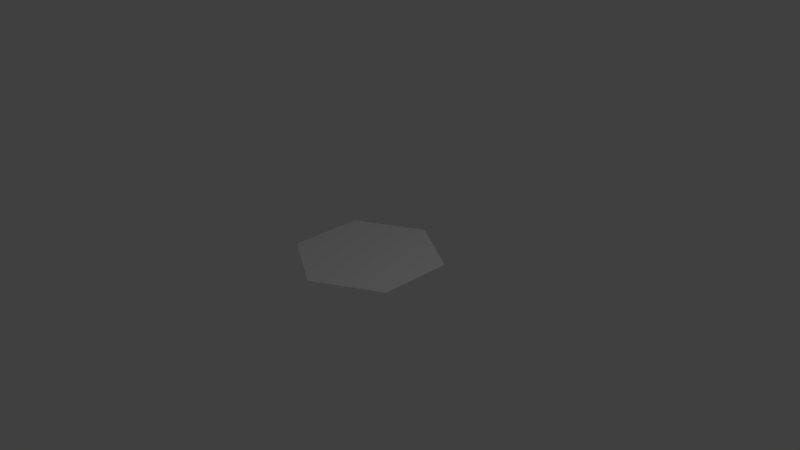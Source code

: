 # Source: hexagon30.blend  (saved by Blender 2.79.0; exported with 4.5.12 LTS)
import bpy
from mathutils import Matrix  # noqa: F401  (used for matrix-valued properties, if any)

bpy.ops.wm.read_factory_settings(use_empty=True)
scene = bpy.context.scene
scene.name = 'Scene'

# ---- collections
col_collection_1 = bpy.data.collections.new('Collection 1'); scene.collection.children.link(col_collection_1)

# ---- world
world_world = bpy.data.worlds.new('World'); scene.world = world_world
world_world.color = (0.05088, 0.05088, 0.05088)
world_world.use_sun_shadow = False
world_world.sun_shadow_jitter_overblur = 0.0
world_world.cycles.sampling_method = 'MANUAL'

# ---- cameras
cam_camera = bpy.data.cameras.new('Camera')
cam_camera.clip_end = 100.0
cam_camera.lens = 35.0
cam_camera.sensor_width = 32.0
cam_camera.sensor_height = 18.0
cam_camera.ortho_scale = 7.314
cam_camera.dof.focus_distance = 0.0
cam_camera.dof.aperture_fstop = 128.0

# ---- lights
light_lamp = bpy.data.lights.new('Lamp', 'POINT')
light_lamp.transmission_factor = 0.0
light_lamp.cutoff_distance = 30.0
light_lamp.energy = 100.0
light_lamp.shadow_buffer_clip_start = 1.001
light_lamp.shadow_soft_size = 0.1
light_lamp.shadow_maximum_resolution = 0.006
light_lamp.use_absolute_resolution = True

# ---- meshes
me_circle = bpy.data.meshes.new('Circle')
me_circle.from_pydata([(0.0, 1.0, 0.0), (-0.866, 0.5, 0.0), (-0.866, -0.5, 0.0), (8.742e-08, -1.0, 0.0), (0.866, -0.5, 0.0), (0.866, 0.5, 0.0), (-0.6928, 0.6, 0.0), (-0.5196, 0.7, 0.0), (-0.3464, 0.8, 0.0), (-0.1732, 0.9, 0.0), (-0.866, -0.3, 0.0), (-0.866, -0.1, 0.0), (-0.866, 0.1, 0.0), (-0.866, 0.3, 0.0), (-0.1732, -0.9, 0.0), (-0.3464, -0.8, 0.0), (-0.5196, -0.7, 0.0), (-0.6928, -0.6, 0.0), (0.6928, -0.6, 0.0), (0.5196, -0.7, 0.0), (0.3464, -0.8, 0.0), (0.1732, -0.9, 0.0), (0.866, 0.3, 0.0), (0.866, 0.1, 0.0), (0.866, -0.1, 0.0), (0.866, -0.3, 0.0), (0.1732, 0.9, 0.0), (0.3464, 0.8, 0.0), (0.5196, 0.7, 0.0), (0.6928, 0.6, 0.0)], [], [(1, 13, 12, 11, 10, 2, 17, 16, 15, 14, 3, 21, 20, 19, 18, 4, 25, 24, 23, 22, 5, 29, 28, 27, 26, 0, 9, 8, 7, 6)])
me_circle.use_remesh_preserve_volume = False
me_circle.use_remesh_preserve_attributes = False
me_circle.use_mirror_vertex_groups = False
me_circle.update()

# ---- objects
ob_circle = bpy.data.objects.new('Circle', me_circle)
ob_lamp = bpy.data.objects.new('Lamp', light_lamp)
ob_camera = bpy.data.objects.new('Camera', cam_camera)

# ---- transforms, parenting, visibility, modifiers, constraints
ob_circle.location = (0.0, 0.0, 0.0)
ob_circle.lineart.crease_threshold = 0.0
ob_lamp.location = (4.076, 1.005, 5.904)
ob_lamp.rotation_euler = (0.6503, 0.05522, 1.866)
ob_lamp.lock_rotations_4d = False
ob_lamp.empty_display_type = 'ARROWS'
ob_lamp.color = (0.0, 0.0, 0.0, 0.0)
ob_lamp.lineart.crease_threshold = 0.0
ob_camera.location = (7.481, -6.508, 5.344)
ob_camera.rotation_euler = (1.109, 0.0, 0.8149)
ob_camera.lock_rotations_4d = False
ob_camera.empty_display_type = 'ARROWS'
ob_camera.color = (0.0, 0.0, 0.0, 0.0)
ob_camera.display_type = 'WIRE'
ob_camera.lineart.crease_threshold = 0.0

# ---- collection membership
col_collection_1.objects.link(ob_circle)
col_collection_1.objects.link(ob_lamp)
col_collection_1.objects.link(ob_camera)

# ---- scene / render settings (as saved in the file)
scene.camera = ob_camera
scene.frame_start = 1; scene.frame_end = 250; scene.frame_set(1)
scene.render.engine = 'BLENDER_EEVEE_NEXT'
scene.render.resolution_percentage = 50
scene.render.dither_intensity = 0.0
scene.cycles.use_denoising = False
scene.cycles.samples = 128
scene.cycles.sampling_pattern = 'TABULATED_SOBOL'
scene.cycles.use_adaptive_sampling = False
scene.cycles.use_light_tree = False
scene.cycles.blur_glossy = 0.0
scene.cycles.sample_clamp_indirect = 0.0
scene.view_settings.view_transform = 'Standard'
bpy.context.view_layer.update()
